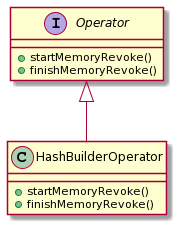

The diagram above was rendered by PlantUML. Its source (embedded in the PNG):
@startuml
class HashBuilderOperator {
  +startMemoryRevoke()
  +finishMemoryRevoke()
}


interface Operator {
  +startMemoryRevoke()
  +finishMemoryRevoke()
}
Operator <|-- HashBuilderOperator
@enduml